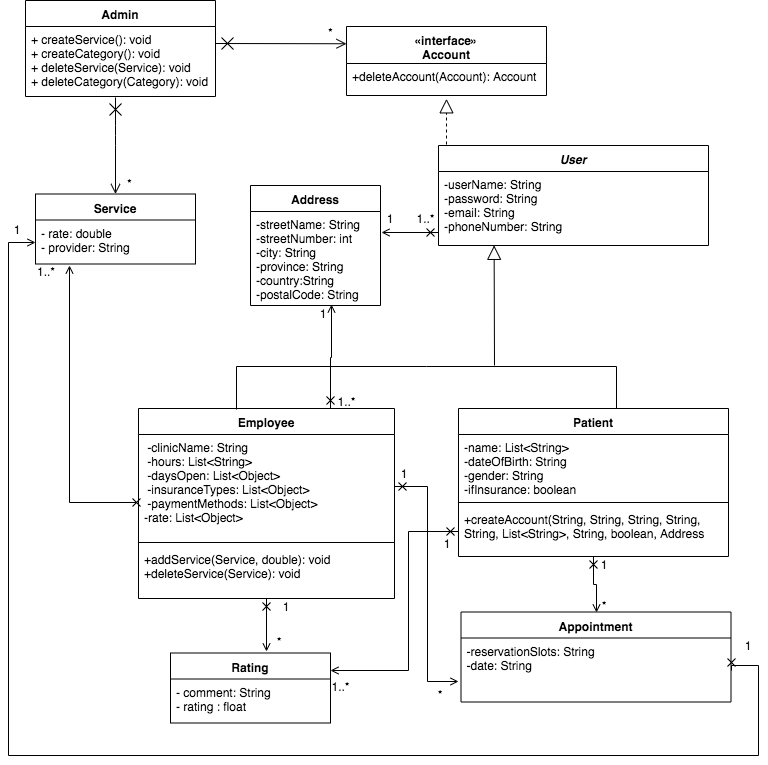

The diagram above was exported from draw.io. Its source (the exported page's mxGraphModel, read from the mxfile embedded in the PNG):
<mxGraphModel dx="593" dy="560" grid="1" gridSize="10" guides="1" tooltips="1" connect="1" arrows="1" fold="1" page="1" pageScale="1" pageWidth="1100" pageHeight="850" background="#ffffff" math="0" shadow="0">
  <root>
    <mxCell id="0" />
    <mxCell id="1" parent="0" />
    <mxCell id="qZK7fbbxdy5am6tzcNho-4" value="«interface»&#10;Account&#10;&#10;" style="swimlane;fontStyle=1;align=center;verticalAlign=top;childLayout=stackLayout;horizontal=1;startSize=37;horizontalStack=0;resizeParent=1;resizeParentMax=0;resizeLast=0;collapsible=1;marginBottom=0;" parent="1" vertex="1">
      <mxGeometry x="678" y="81" width="200" height="69" as="geometry" />
    </mxCell>
    <mxCell id="qZK7fbbxdy5am6tzcNho-7" value="+deleteAccount(Account): Account" style="text;strokeColor=none;fillColor=none;align=left;verticalAlign=top;spacingLeft=4;spacingRight=4;overflow=hidden;rotatable=0;points=[[0,0.5],[1,0.5]];portConstraint=eastwest;" parent="qZK7fbbxdy5am6tzcNho-4" vertex="1">
      <mxGeometry y="37" width="200" height="32" as="geometry" />
    </mxCell>
    <mxCell id="qZK7fbbxdy5am6tzcNho-8" value="User" style="swimlane;fontStyle=3;align=center;verticalAlign=top;childLayout=stackLayout;horizontal=1;startSize=26;horizontalStack=0;resizeParent=1;resizeParentMax=0;resizeLast=0;collapsible=1;marginBottom=0;" parent="1" vertex="1">
      <mxGeometry x="770" y="200" width="270" height="100" as="geometry" />
    </mxCell>
    <mxCell id="qZK7fbbxdy5am6tzcNho-9" value="-userName: String&#10;-password: String&#10;-email: String&#10;-phoneNumber: String&#10;&#10;" style="text;strokeColor=none;fillColor=none;align=left;verticalAlign=top;spacingLeft=4;spacingRight=4;overflow=hidden;rotatable=0;points=[[0,0.5],[1,0.5]];portConstraint=eastwest;" parent="qZK7fbbxdy5am6tzcNho-8" vertex="1">
      <mxGeometry y="26" width="270" height="74" as="geometry" />
    </mxCell>
    <mxCell id="Nt4ejWnVu4oX86AciRdE-7" style="edgeStyle=orthogonalEdgeStyle;rounded=0;orthogonalLoop=1;jettySize=auto;html=1;exitX=0.75;exitY=0;exitDx=0;exitDy=0;entryX=0.623;entryY=0.989;entryDx=0;entryDy=0;entryPerimeter=0;startArrow=cross;startFill=0;endArrow=open;endFill=0;" parent="1" source="qZK7fbbxdy5am6tzcNho-21" target="tcv9B1nSAHYpLdY34jkV-6" edge="1">
      <mxGeometry relative="1" as="geometry" />
    </mxCell>
    <mxCell id="eCKXvo2O0WaOoOktvY3E-20" style="edgeStyle=orthogonalEdgeStyle;rounded=0;orthogonalLoop=1;jettySize=auto;html=1;entryX=0.6;entryY=-0.021;entryDx=0;entryDy=0;entryPerimeter=0;startArrow=cross;startFill=0;endArrow=open;endFill=0;" edge="1" parent="1" source="qZK7fbbxdy5am6tzcNho-21" target="eCKXvo2O0WaOoOktvY3E-18">
      <mxGeometry relative="1" as="geometry" />
    </mxCell>
    <mxCell id="qZK7fbbxdy5am6tzcNho-21" value="Employee" style="swimlane;fontStyle=1;align=center;verticalAlign=top;childLayout=stackLayout;horizontal=1;startSize=26;horizontalStack=0;resizeParent=1;resizeParentMax=0;resizeLast=0;collapsible=1;marginBottom=0;" parent="1" vertex="1">
      <mxGeometry x="470" y="463" width="256" height="190" as="geometry" />
    </mxCell>
    <mxCell id="qZK7fbbxdy5am6tzcNho-22" value=" -clinicName: String&#10; -hours: List&lt;String&gt;&#10; -daysOpen: List&lt;Object&gt;&#10; -insuranceTypes: List&lt;Object&gt;&#10; -paymentMethods: List&lt;Object&gt;&#10;-rate: List&lt;Object&gt;&#10;" style="text;strokeColor=none;fillColor=none;align=left;verticalAlign=top;spacingLeft=4;spacingRight=4;overflow=hidden;rotatable=0;points=[[0,0.5],[1,0.5]];portConstraint=eastwest;" parent="qZK7fbbxdy5am6tzcNho-21" vertex="1">
      <mxGeometry y="26" width="256" height="104" as="geometry" />
    </mxCell>
    <mxCell id="qZK7fbbxdy5am6tzcNho-23" value="" style="line;strokeWidth=1;fillColor=none;align=left;verticalAlign=middle;spacingTop=-1;spacingLeft=3;spacingRight=3;rotatable=0;labelPosition=right;points=[];portConstraint=eastwest;" parent="qZK7fbbxdy5am6tzcNho-21" vertex="1">
      <mxGeometry y="130" width="256" height="8" as="geometry" />
    </mxCell>
    <mxCell id="qZK7fbbxdy5am6tzcNho-24" value="+addService(Service, double): void&#10;+deleteService(Service): void" style="text;strokeColor=none;fillColor=none;align=left;verticalAlign=top;spacingLeft=4;spacingRight=4;overflow=hidden;rotatable=0;points=[[0,0.5],[1,0.5]];portConstraint=eastwest;" parent="qZK7fbbxdy5am6tzcNho-21" vertex="1">
      <mxGeometry y="138" width="256" height="52" as="geometry" />
    </mxCell>
    <mxCell id="qZK7fbbxdy5am6tzcNho-37" value="" style="endArrow=block;dashed=1;endFill=0;endSize=12;html=1;entryX=0.5;entryY=1.104;entryDx=0;entryDy=0;entryPerimeter=0;" parent="1" target="qZK7fbbxdy5am6tzcNho-7" edge="1">
      <mxGeometry width="160" relative="1" as="geometry">
        <mxPoint x="778" y="199" as="sourcePoint" />
        <mxPoint x="918" y="199" as="targetPoint" />
      </mxGeometry>
    </mxCell>
    <mxCell id="qZK7fbbxdy5am6tzcNho-44" value="" style="endArrow=block;endFill=0;endSize=12;html=1;entryX=0.206;entryY=0.998;entryDx=0;entryDy=0;entryPerimeter=0;" parent="1" target="qZK7fbbxdy5am6tzcNho-9" edge="1">
      <mxGeometry width="160" relative="1" as="geometry">
        <mxPoint x="826" y="420" as="sourcePoint" />
        <mxPoint x="822.6500000000001" y="393.6540000000001" as="targetPoint" />
      </mxGeometry>
    </mxCell>
    <mxCell id="qZK7fbbxdy5am6tzcNho-45" value="" style="endArrow=none;endFill=0;endSize=12;html=1;" parent="1" edge="1">
      <mxGeometry width="160" relative="1" as="geometry">
        <mxPoint x="568" y="464" as="sourcePoint" />
        <mxPoint x="568" y="421" as="targetPoint" />
      </mxGeometry>
    </mxCell>
    <mxCell id="qZK7fbbxdy5am6tzcNho-47" value="" style="endArrow=none;endFill=0;endSize=12;html=1;startSize=4;" parent="1" edge="1">
      <mxGeometry width="160" relative="1" as="geometry">
        <mxPoint x="948" y="464" as="sourcePoint" />
        <mxPoint x="948" y="421" as="targetPoint" />
      </mxGeometry>
    </mxCell>
    <mxCell id="qZK7fbbxdy5am6tzcNho-48" value="" style="endArrow=none;endFill=0;endSize=12;html=1;" parent="1" edge="1">
      <mxGeometry width="160" relative="1" as="geometry">
        <mxPoint x="948" y="421" as="sourcePoint" />
        <mxPoint x="758" y="421" as="targetPoint" />
      </mxGeometry>
    </mxCell>
    <mxCell id="qZK7fbbxdy5am6tzcNho-57" value="" style="endArrow=none;endFill=0;endSize=12;html=1;" parent="1" edge="1">
      <mxGeometry width="160" relative="1" as="geometry">
        <mxPoint x="758" y="421" as="sourcePoint" />
        <mxPoint x="568" y="421" as="targetPoint" />
      </mxGeometry>
    </mxCell>
    <mxCell id="tcv9B1nSAHYpLdY34jkV-5" value="Address" style="swimlane;fontStyle=1;align=center;verticalAlign=top;childLayout=stackLayout;horizontal=1;startSize=26;horizontalStack=0;resizeParent=1;resizeParentMax=0;resizeLast=0;collapsible=1;marginBottom=0;" parent="1" vertex="1">
      <mxGeometry x="582" y="240" width="130" height="120" as="geometry" />
    </mxCell>
    <mxCell id="tcv9B1nSAHYpLdY34jkV-6" value="-streetName: String&#10;-streetNumber: int&#10;-city: String&#10;-province: String&#10;-country:String&#10;-postalCode: String&#10;" style="text;strokeColor=none;fillColor=none;align=left;verticalAlign=top;spacingLeft=4;spacingRight=4;overflow=hidden;rotatable=0;points=[[0,0.5],[1,0.5]];portConstraint=eastwest;" parent="tcv9B1nSAHYpLdY34jkV-5" vertex="1">
      <mxGeometry y="26" width="130" height="94" as="geometry" />
    </mxCell>
    <mxCell id="tcv9B1nSAHYpLdY34jkV-12" value="1" style="text;html=1;strokeColor=none;fillColor=none;align=center;verticalAlign=middle;whiteSpace=wrap;rounded=0;" parent="1" vertex="1">
      <mxGeometry x="647" y="360" width="14" height="15" as="geometry" />
    </mxCell>
    <mxCell id="tcv9B1nSAHYpLdY34jkV-13" value="1..*" style="text;html=1;strokeColor=none;fillColor=none;align=center;verticalAlign=middle;whiteSpace=wrap;rounded=0;" parent="1" vertex="1">
      <mxGeometry x="671" y="448" width="14" height="15" as="geometry" />
    </mxCell>
    <mxCell id="tcv9B1nSAHYpLdY34jkV-15" value="1" style="text;html=1;strokeColor=none;fillColor=none;align=center;verticalAlign=middle;whiteSpace=wrap;rounded=0;" parent="1" vertex="1">
      <mxGeometry x="714" y="265" width="14" height="15" as="geometry" />
    </mxCell>
    <mxCell id="tcv9B1nSAHYpLdY34jkV-16" value="1..*" style="text;html=1;strokeColor=none;fillColor=none;align=center;verticalAlign=middle;whiteSpace=wrap;rounded=0;" parent="1" vertex="1">
      <mxGeometry x="750" y="265" width="14" height="15" as="geometry" />
    </mxCell>
    <mxCell id="DpMLQmw30qLAsyatekBt-10" value="1..*" style="text;html=1;resizable=0;points=[];autosize=1;align=left;verticalAlign=top;spacingTop=-4;" parent="1" vertex="1">
      <mxGeometry x="367" y="316.5" width="30" height="20" as="geometry" />
    </mxCell>
    <mxCell id="dfFmR8xz9CbZVJpughj5-16" value="&lt;span style=&quot;font-family: &amp;#34;helvetica&amp;#34; , &amp;#34;arial&amp;#34; , sans-serif ; font-size: 0px&quot;&gt;%3CmxGraphModel%3E%3Croot%3E%3CmxCell%20id%3D%220%22%2F%3E%3CmxCell%20id%3D%221%22%20parent%3D%220%22%2F%3E%3CmxCell%20id%3D%222%22%20value%3D%22%22%20style%3D%22endArrow%3Dnone%3Bhtml%3D1%3B%22%20edge%3D%221%22%20parent%3D%221%22%3E%3CmxGeometry%20relative%3D%221%22%20as%3D%22geometry%22%3E%3CmxPoint%20x%3D%22173.5%22%20y%3D%22372%22%20as%3D%22sourcePoint%22%2F%3E%3CmxPoint%20x%3D%2280%22%20y%3D%22372%22%20as%3D%22targetPoint%22%2F%3E%3C%2FmxGeometry%3E%3C%2FmxCell%3E%3CmxCell%20id%3D%223%22%20value%3D%22%22%20style%3D%22resizable%3D0%3Bhtml%3D1%3Balign%3Dleft%3BverticalAlign%3Dbottom%3BlabelBackgroundColor%3D%23ffffff%3BfontSize%3D10%3B%22%20connectable%3D%220%22%20vertex%3D%221%22%20parent%3D%222%22%3E%3CmxGeometry%20x%3D%22-1%22%20relative%3D%221%22%20as%3D%22geometry%22%2F%3E%3C%2FmxCell%3E%3CmxCell%20id%3D%224%22%20value%3D%22%22%20style%3D%22resizable%3D0%3Bhtml%3D1%3Balign%3Dright%3BverticalAlign%3Dbottom%3BlabelBackgroundColor%3D%23ffffff%3BfontSize%3D10%3B%22%20connectable%3D%220%22%20vertex%3D%221%22%20parent%3D%222%22%3E%3CmxGeometry%20x%3D%221%22%20relative%3D%221%22%20as%3D%22geometry%22%2F%3E%3C%2FmxCell%3E%3C%2Froot%3E%3C%2FmxGraphModel%3E&lt;/span&gt;" style="text;html=1;resizable=0;points=[];autosize=1;align=left;verticalAlign=top;spacingTop=-4;" parent="1" vertex="1">
      <mxGeometry x="357" y="322.5" width="20" height="20" as="geometry" />
    </mxCell>
    <mxCell id="dfFmR8xz9CbZVJpughj5-30" value="Admin" style="swimlane;fontStyle=1;align=center;verticalAlign=top;childLayout=stackLayout;horizontal=1;startSize=26;horizontalStack=0;resizeParent=1;resizeParentMax=0;resizeLast=0;collapsible=1;marginBottom=0;" parent="1" vertex="1">
      <mxGeometry x="357" y="55" width="190" height="96" as="geometry" />
    </mxCell>
    <mxCell id="dfFmR8xz9CbZVJpughj5-33" value="+ createService(): void&#10;+ createCategory(): void&#10;+ deleteService(Service): void&#10;+ deleteCategory(Category): void" style="text;strokeColor=none;fillColor=none;align=left;verticalAlign=top;spacingLeft=4;spacingRight=4;overflow=hidden;rotatable=0;points=[[0,0.5],[1,0.5]];portConstraint=eastwest;" parent="dfFmR8xz9CbZVJpughj5-30" vertex="1">
      <mxGeometry y="26" width="190" height="70" as="geometry" />
    </mxCell>
    <mxCell id="dfFmR8xz9CbZVJpughj5-42" value="Service" style="swimlane;fontStyle=1;align=center;verticalAlign=top;childLayout=stackLayout;horizontal=1;startSize=26;horizontalStack=0;resizeParent=1;resizeParentMax=0;resizeLast=0;collapsible=1;marginBottom=0;" parent="1" vertex="1">
      <mxGeometry x="367" y="248.5" width="160" height="70" as="geometry" />
    </mxCell>
    <mxCell id="dfFmR8xz9CbZVJpughj5-43" value="- rate: double&#10;- provider: String" style="text;strokeColor=none;fillColor=none;align=left;verticalAlign=top;spacingLeft=4;spacingRight=4;overflow=hidden;rotatable=0;points=[[0,0.5],[1,0.5]];portConstraint=eastwest;" parent="dfFmR8xz9CbZVJpughj5-42" vertex="1">
      <mxGeometry y="26" width="160" height="44" as="geometry" />
    </mxCell>
    <mxCell id="4_pifVpIKtSpuHpwsD1c-1" value="" style="endArrow=open;startArrow=cross;endFill=0;startFill=0;endSize=8;startSize=10;html=1;exitX=1;exitY=0.5;exitDx=0;exitDy=0;entryX=0;entryY=0.25;entryDx=0;entryDy=0;" parent="1" target="qZK7fbbxdy5am6tzcNho-4" edge="1">
      <mxGeometry width="160" relative="1" as="geometry">
        <mxPoint x="547" y="98" as="sourcePoint" />
        <mxPoint x="547.22" y="104.904" as="targetPoint" />
      </mxGeometry>
    </mxCell>
    <mxCell id="4_pifVpIKtSpuHpwsD1c-2" value="*" style="text;html=1;resizable=0;points=[];autosize=1;align=left;verticalAlign=top;spacingTop=-4;" parent="1" vertex="1">
      <mxGeometry x="658" y="78" width="20" height="20" as="geometry" />
    </mxCell>
    <mxCell id="4_pifVpIKtSpuHpwsD1c-3" value="" style="endArrow=open;startArrow=cross;endFill=0;startFill=0;endSize=8;startSize=10;html=1;entryX=0.5;entryY=0;entryDx=0;entryDy=0;" parent="1" target="dfFmR8xz9CbZVJpughj5-42" edge="1">
      <mxGeometry width="160" relative="1" as="geometry">
        <mxPoint x="447" y="152" as="sourcePoint" />
        <mxPoint x="179.91999999999996" y="79.19600000000003" as="targetPoint" />
        <Array as="points">
          <mxPoint x="447" y="190" />
        </Array>
      </mxGeometry>
    </mxCell>
    <mxCell id="4_pifVpIKtSpuHpwsD1c-5" value="*" style="text;html=1;resizable=0;points=[];autosize=1;align=left;verticalAlign=top;spacingTop=-4;" parent="1" vertex="1">
      <mxGeometry x="457" y="228.5" width="20" height="20" as="geometry" />
    </mxCell>
    <mxCell id="eCKXvo2O0WaOoOktvY3E-25" style="edgeStyle=orthogonalEdgeStyle;rounded=0;orthogonalLoop=1;jettySize=auto;html=1;entryX=0.5;entryY=0;entryDx=0;entryDy=0;startArrow=cross;startFill=0;endArrow=open;endFill=0;" edge="1" parent="1" source="4_pifVpIKtSpuHpwsD1c-6" target="eCKXvo2O0WaOoOktvY3E-2">
      <mxGeometry relative="1" as="geometry" />
    </mxCell>
    <mxCell id="4_pifVpIKtSpuHpwsD1c-6" value="Patient" style="swimlane;fontStyle=1;align=center;verticalAlign=top;childLayout=stackLayout;horizontal=1;startSize=26;horizontalStack=0;resizeParent=1;resizeParentMax=0;resizeLast=0;collapsible=1;marginBottom=0;" parent="1" vertex="1">
      <mxGeometry x="790" y="463" width="270" height="148" as="geometry" />
    </mxCell>
    <mxCell id="4_pifVpIKtSpuHpwsD1c-7" value="-name: List&lt;String&gt;&#10;-dateOfBirth: String&#10;-gender: String&#10;-ifInsurance: boolean" style="text;strokeColor=none;fillColor=none;align=left;verticalAlign=top;spacingLeft=4;spacingRight=4;overflow=hidden;rotatable=0;points=[[0,0.5],[1,0.5]];portConstraint=eastwest;" parent="4_pifVpIKtSpuHpwsD1c-6" vertex="1">
      <mxGeometry y="26" width="270" height="64" as="geometry" />
    </mxCell>
    <mxCell id="4_pifVpIKtSpuHpwsD1c-8" value="" style="line;strokeWidth=1;fillColor=none;align=left;verticalAlign=middle;spacingTop=-1;spacingLeft=3;spacingRight=3;rotatable=0;labelPosition=right;points=[];portConstraint=eastwest;" parent="4_pifVpIKtSpuHpwsD1c-6" vertex="1">
      <mxGeometry y="90" width="270" height="8" as="geometry" />
    </mxCell>
    <mxCell id="4_pifVpIKtSpuHpwsD1c-9" value="+createAccount(String, String, String, String,&#10;String, List&lt;String&gt;, String, boolean, Address" style="text;strokeColor=none;fillColor=none;align=left;verticalAlign=top;spacingLeft=4;spacingRight=4;overflow=hidden;rotatable=0;points=[[0,0.5],[1,0.5]];portConstraint=eastwest;" parent="4_pifVpIKtSpuHpwsD1c-6" vertex="1">
      <mxGeometry y="98" width="270" height="50" as="geometry" />
    </mxCell>
    <mxCell id="Nt4ejWnVu4oX86AciRdE-6" style="edgeStyle=orthogonalEdgeStyle;rounded=0;orthogonalLoop=1;jettySize=auto;html=1;endArrow=open;endFill=0;startArrow=cross;startFill=0;" parent="1" edge="1">
      <mxGeometry relative="1" as="geometry">
        <mxPoint x="460" y="557" as="sourcePoint" />
        <mxPoint x="401" y="320" as="targetPoint" />
        <Array as="points">
          <mxPoint x="468" y="557" />
          <mxPoint x="401" y="557" />
        </Array>
      </mxGeometry>
    </mxCell>
    <mxCell id="Nt4ejWnVu4oX86AciRdE-9" style="edgeStyle=orthogonalEdgeStyle;rounded=0;orthogonalLoop=1;jettySize=auto;html=1;startArrow=cross;startFill=0;endArrow=open;endFill=0;" parent="1" edge="1">
      <mxGeometry relative="1" as="geometry">
        <mxPoint x="770" y="287" as="sourcePoint" />
        <mxPoint x="713" y="287" as="targetPoint" />
        <Array as="points">
          <mxPoint x="770" y="287" />
          <mxPoint x="713" y="287" />
        </Array>
      </mxGeometry>
    </mxCell>
    <mxCell id="eCKXvo2O0WaOoOktvY3E-2" value="Appointment" style="swimlane;fontStyle=1;align=center;verticalAlign=top;childLayout=stackLayout;horizontal=1;startSize=26;horizontalStack=0;resizeParent=1;resizeParentMax=0;resizeLast=0;collapsible=1;marginBottom=0;" vertex="1" parent="1">
      <mxGeometry x="792.5" y="666.5" width="270" height="90" as="geometry" />
    </mxCell>
    <mxCell id="eCKXvo2O0WaOoOktvY3E-3" value="-reservationSlots: String&#10;-date: String&#10;" style="text;strokeColor=none;fillColor=none;align=left;verticalAlign=top;spacingLeft=4;spacingRight=4;overflow=hidden;rotatable=0;points=[[0,0.5],[1,0.5]];portConstraint=eastwest;" vertex="1" parent="eCKXvo2O0WaOoOktvY3E-2">
      <mxGeometry y="26" width="270" height="64" as="geometry" />
    </mxCell>
    <mxCell id="eCKXvo2O0WaOoOktvY3E-7" style="edgeStyle=orthogonalEdgeStyle;rounded=0;orthogonalLoop=1;jettySize=auto;html=1;exitX=0;exitY=0.5;exitDx=0;exitDy=0;entryX=1;entryY=0.25;entryDx=0;entryDy=0;endArrow=open;endFill=0;startArrow=cross;startFill=0;" edge="1" parent="1" source="4_pifVpIKtSpuHpwsD1c-9" target="eCKXvo2O0WaOoOktvY3E-18">
      <mxGeometry relative="1" as="geometry">
        <Array as="points">
          <mxPoint x="740" y="586" />
          <mxPoint x="740" y="725" />
        </Array>
      </mxGeometry>
    </mxCell>
    <mxCell id="eCKXvo2O0WaOoOktvY3E-8" value="1" style="text;html=1;strokeColor=none;fillColor=none;align=center;verticalAlign=middle;whiteSpace=wrap;rounded=0;" vertex="1" parent="1">
      <mxGeometry x="927.5" y="611" width="14" height="15" as="geometry" />
    </mxCell>
    <mxCell id="eCKXvo2O0WaOoOktvY3E-9" value="*" style="text;html=1;strokeColor=none;fillColor=none;align=center;verticalAlign=middle;whiteSpace=wrap;rounded=0;" vertex="1" parent="1">
      <mxGeometry x="764" y="741.5" width="14" height="15" as="geometry" />
    </mxCell>
    <mxCell id="eCKXvo2O0WaOoOktvY3E-10" style="edgeStyle=orthogonalEdgeStyle;rounded=0;orthogonalLoop=1;jettySize=auto;html=1;exitX=1;exitY=0.5;exitDx=0;exitDy=0;entryX=-0.011;entryY=0.672;entryDx=0;entryDy=0;entryPerimeter=0;startArrow=cross;startFill=0;endArrow=open;endFill=0;" edge="1" parent="1" source="qZK7fbbxdy5am6tzcNho-22" target="eCKXvo2O0WaOoOktvY3E-3">
      <mxGeometry relative="1" as="geometry" />
    </mxCell>
    <mxCell id="eCKXvo2O0WaOoOktvY3E-11" value="1" style="text;html=1;strokeColor=none;fillColor=none;align=center;verticalAlign=middle;whiteSpace=wrap;rounded=0;" vertex="1" parent="1">
      <mxGeometry x="728" y="520" width="14" height="15" as="geometry" />
    </mxCell>
    <mxCell id="eCKXvo2O0WaOoOktvY3E-12" value="*" style="text;html=1;strokeColor=none;fillColor=none;align=center;verticalAlign=middle;whiteSpace=wrap;rounded=0;" vertex="1" parent="1">
      <mxGeometry x="927.5" y="652" width="14" height="15" as="geometry" />
    </mxCell>
    <mxCell id="eCKXvo2O0WaOoOktvY3E-14" style="edgeStyle=orthogonalEdgeStyle;rounded=0;orthogonalLoop=1;jettySize=auto;html=1;exitX=1;exitY=0.5;exitDx=0;exitDy=0;startArrow=cross;startFill=0;endArrow=open;endFill=0;entryX=0;entryY=0.5;entryDx=0;entryDy=0;" edge="1" parent="1" source="eCKXvo2O0WaOoOktvY3E-3" target="dfFmR8xz9CbZVJpughj5-43">
      <mxGeometry relative="1" as="geometry">
        <mxPoint x="330" y="280" as="targetPoint" />
        <Array as="points">
          <mxPoint x="1063" y="720" />
          <mxPoint x="1090" y="720" />
          <mxPoint x="1090" y="810" />
          <mxPoint x="340" y="810" />
          <mxPoint x="340" y="297" />
        </Array>
      </mxGeometry>
    </mxCell>
    <mxCell id="eCKXvo2O0WaOoOktvY3E-15" value="1" style="text;html=1;strokeColor=none;fillColor=none;align=center;verticalAlign=middle;whiteSpace=wrap;rounded=0;" vertex="1" parent="1">
      <mxGeometry x="1070" y="695" width="18" height="10" as="geometry" />
    </mxCell>
    <mxCell id="eCKXvo2O0WaOoOktvY3E-17" value="1" style="text;html=1;strokeColor=none;fillColor=none;align=center;verticalAlign=middle;whiteSpace=wrap;rounded=0;" vertex="1" parent="1">
      <mxGeometry x="339" y="278.5" width="18" height="10" as="geometry" />
    </mxCell>
    <mxCell id="eCKXvo2O0WaOoOktvY3E-18" value="Rating" style="swimlane;fontStyle=1;align=center;verticalAlign=top;childLayout=stackLayout;horizontal=1;startSize=26;horizontalStack=0;resizeParent=1;resizeParentMax=0;resizeLast=0;collapsible=1;marginBottom=0;" vertex="1" parent="1">
      <mxGeometry x="502" y="707.5" width="160" height="70" as="geometry" />
    </mxCell>
    <mxCell id="eCKXvo2O0WaOoOktvY3E-19" value="- comment: String&#10;- rating : float" style="text;strokeColor=none;fillColor=none;align=left;verticalAlign=top;spacingLeft=4;spacingRight=4;overflow=hidden;rotatable=0;points=[[0,0.5],[1,0.5]];portConstraint=eastwest;" vertex="1" parent="eCKXvo2O0WaOoOktvY3E-18">
      <mxGeometry y="26" width="160" height="44" as="geometry" />
    </mxCell>
    <mxCell id="eCKXvo2O0WaOoOktvY3E-21" value="1" style="text;html=1;strokeColor=none;fillColor=none;align=center;verticalAlign=middle;whiteSpace=wrap;rounded=0;" vertex="1" parent="1">
      <mxGeometry x="610" y="653" width="14" height="15" as="geometry" />
    </mxCell>
    <mxCell id="eCKXvo2O0WaOoOktvY3E-22" value="*" style="text;html=1;strokeColor=none;fillColor=none;align=center;verticalAlign=middle;whiteSpace=wrap;rounded=0;" vertex="1" parent="1">
      <mxGeometry x="603" y="688" width="14" height="15" as="geometry" />
    </mxCell>
    <mxCell id="eCKXvo2O0WaOoOktvY3E-26" value="1" style="text;html=1;strokeColor=none;fillColor=none;align=center;verticalAlign=middle;whiteSpace=wrap;rounded=0;" vertex="1" parent="1">
      <mxGeometry x="771" y="590" width="14" height="15" as="geometry" />
    </mxCell>
    <mxCell id="eCKXvo2O0WaOoOktvY3E-27" value="1..*" style="text;html=1;strokeColor=none;fillColor=none;align=center;verticalAlign=middle;whiteSpace=wrap;rounded=0;" vertex="1" parent="1">
      <mxGeometry x="665" y="733" width="14" height="15" as="geometry" />
    </mxCell>
  </root>
</mxGraphModel>